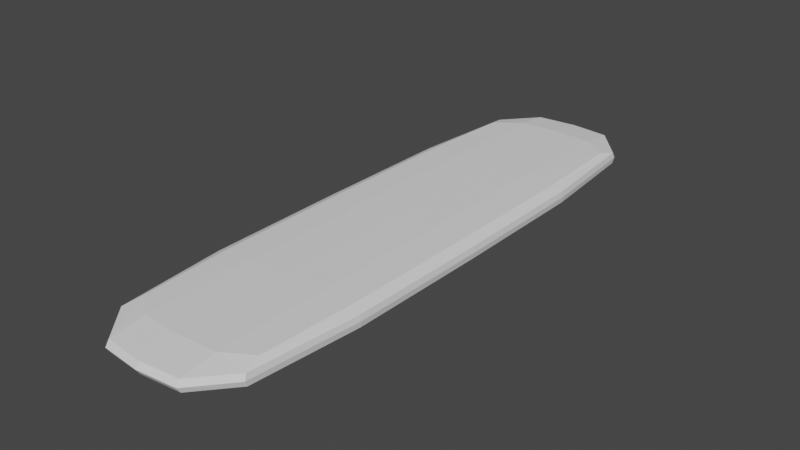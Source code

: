 # Source: Sand_Trap.blend  (saved by Blender 3.6.13; exported with 4.5.12 LTS)
import bpy
from mathutils import Matrix  # noqa: F401  (used for matrix-valued properties, if any)

bpy.ops.wm.read_factory_settings(use_empty=True)
scene = bpy.context.scene
scene.name = 'Scene'

# ---- collections
col_collection = bpy.data.collections.new('Collection'); scene.collection.children.link(col_collection)

# ---- world
world_world = bpy.data.worlds.new('World'); scene.world = world_world
world_world.use_nodes = True; world_world.node_tree.nodes.clear()
_N = world_world.node_tree.nodes; _L = world_world.node_tree.links
n0 = _N.new('ShaderNodeOutputWorld'); n0.name = 'World Output'; n0.location = (300, 300)
n1 = _N.new('ShaderNodeBackground'); n1.name = 'Background'; n1.location = (10, 300)
n1.inputs[0].default_value = (0.05088, 0.05088, 0.05088, 1.0)
_L.new(n1.outputs[0], n0.inputs[0])
n0.is_active_output = True
world_world.color = (0.05088, 0.05088, 0.05088)
world_world.use_sun_shadow = False
world_world.sun_shadow_jitter_overblur = 0.0

# ---- meshes
me_cube_001 = bpy.data.meshes.new('Cube.001')
me_cube_001.from_pydata([(-1.25, -4.5, -0.1834), (-1.25, -4.5, 0.1834), (-1.25, 4.5, -0.1834), (-1.25, 4.5, 0.1834), (1.25, -4.5, -0.1834), (1.25, -4.5, 0.1834), (1.25, 4.5, -0.1834), (1.25, 4.5, 0.1834), (-1.25, 0.0, -0.1834), (-1.25, -4.5, 0.0), (-1.25, 0.0, 0.1834), (-1.25, 4.5, 0.0), (0.0, 4.5, -0.1834), (0.0, 4.5, 0.1834), (1.25, 4.5, 0.0), (1.25, 0.0, -0.1834), (1.25, 0.0, 0.1834), (1.25, -4.5, 0.0), (0.0, -4.5, -0.1834), (0.0, -4.5, 0.1834), (0.0, 0.0, 0.1834), (0.0, 0.0, -0.1834), (0.0, -4.5, 0.0), (1.25, 0.0, 0.0), (0.0, 4.5, 0.0), (-1.25, 0.0, 0.0)], [], [(25, 10, 3, 11), (24, 13, 7, 14), (23, 16, 5, 17), (22, 19, 1, 9), (21, 15, 4, 18), (20, 10, 1, 19), (16, 20, 19, 5), (7, 13, 20, 16), (13, 3, 10, 20), (8, 21, 18, 0), (2, 12, 21, 8), (12, 6, 15, 21), (18, 22, 9, 0), (4, 17, 22, 18), (17, 5, 19, 22), (15, 23, 17, 4), (6, 14, 23, 15), (14, 7, 16, 23), (12, 24, 14, 6), (2, 11, 24, 12), (11, 3, 13, 24), (8, 25, 11, 2), (0, 9, 25, 8), (9, 1, 10, 25)])
_k = {(0, 8): 0.195, (1, 9): 0.195, (3, 10): 0.195, (2, 11): 0.195, (2, 12): 0.195, (7, 13): 0.195, (6, 14): 0.195, (6, 15): 0.195, (5, 16): 0.195, (4, 17): 0.195, (4, 18): 0.195, (1, 19): 0.195, (2, 8): 0.195, (0, 9): 0.195, (1, 10): 0.195, (3, 11): 0.195, (6, 12): 0.195, (3, 13): 0.195, (7, 14): 0.195, (4, 15): 0.195, (7, 16): 0.195, (5, 17): 0.195, (0, 18): 0.195, (5, 19): 0.195, (19, 20): 0.195, (13, 20): 0.195, (16, 20): 0.195, (10, 20): 0.195, (18, 21): 0.195, (12, 21): 0.195, (8, 21): 0.195, (15, 21): 0.195, (9, 22): 0.195, (17, 22): 0.195, (18, 22): 0.195, (19, 22): 0.195, (17, 23): 0.195, (14, 23): 0.195, (15, 23): 0.195, (16, 23): 0.195, (14, 24): 0.195, (11, 24): 0.195, (12, 24): 0.195, (13, 24): 0.195, (11, 25): 0.195, (9, 25): 0.195, (8, 25): 0.195, (10, 25): 0.195}
me_cube_001.attributes.new('crease_edge', 'FLOAT', 'EDGE').data.foreach_set('value', [_k.get((min(e.vertices), max(e.vertices)), 0.0) for e in me_cube_001.edges])
_uv = me_cube_001.uv_layers.new(name='UVMap')
_uv.uv.foreach_set('vector', [0.5, 0.125, 0.625, 0.125, 0.625, 0.25, 0.5, 0.25, 0.5, 0.375, 0.625, 0.375, 0.625, 0.5, 0.5, 0.5, 0.5, 0.625, 0.625, 0.625, 0.625, 0.75, 0.5, 0.75, 0.5, 0.875, 0.625, 0.875, 0.625, 1.0, 0.5, 1.0, 0.25, 0.625, 0.375, 0.625, 0.375, 0.75, 0.25, 0.75, 0.75, 0.625, 0.875, 0.625, 0.875, 0.75, 0.75, 0.75, 0.625, 0.625, 0.75, 0.625, 0.75, 0.75, 0.625, 0.75, 0.625, 0.5, 0.75, 0.5, 0.75, 0.625, 0.625, 0.625, 0.75, 0.5, 0.875, 0.5, 0.875, 0.625, 0.75, 0.625, 0.125, 0.625, 0.25, 0.625, 0.25, 0.75, 0.125, 0.75, 0.125, 0.5, 0.25, 0.5, 0.25, 0.625, 0.125, 0.625, 0.25, 0.5, 0.375, 0.5, 0.375, 0.625, 0.25, 0.625, 0.375, 0.875, 0.5, 0.875, 0.5, 1.0, 0.375, 1.0, 0.375, 0.75, 0.5, 0.75, 0.5, 0.875, 0.375, 0.875, 0.5, 0.75, 0.625, 0.75, 0.625, 0.875, 0.5, 0.875, 0.375, 0.625, 0.5, 0.625, 0.5, 0.75, 0.375, 0.75, 0.375, 0.5, 0.5, 0.5, 0.5, 0.625, 0.375, 0.625, 0.5, 0.5, 0.625, 0.5, 0.625, 0.625, 0.5, 0.625, 0.375, 0.375, 0.5, 0.375, 0.5, 0.5, 0.375, 0.5, 0.375, 0.25, 0.5, 0.25, 0.5, 0.375, 0.375, 0.375, 0.5, 0.25, 0.625, 0.25, 0.625, 0.375, 0.5, 0.375, 0.375, 0.125, 0.5, 0.125, 0.5, 0.25, 0.375, 0.25, 0.375, 0.0, 0.5, 0.0, 0.5, 0.125, 0.375, 0.125, 0.5, 0.0, 0.625, 0.0, 0.625, 0.125, 0.5, 0.125])
me_cube_001.update()

# ---- objects
ob_cube = bpy.data.objects.new('Cube', me_cube_001)

# ---- transforms, parenting, visibility, modifiers, constraints
ob_cube.location = (0.0, 0.0, 0.0)
_m = ob_cube.modifiers.new('Subdivision', 'SUBSURF')
_m.render_levels = 1

# ---- collection membership
col_collection.objects.link(ob_cube)

# ---- scene / render settings (as saved in the file)
scene.frame_start = 1; scene.frame_end = 250; scene.frame_set(1)
scene.render.engine = 'BLENDER_EEVEE_NEXT'
scene.cycles.sampling_pattern = 'TABULATED_SOBOL'
scene.view_settings.view_transform = 'Filmic'
bpy.context.view_layer.update()

# ---- added for rendering (the .blend has no active camera and no usable light): camera, sun
cam_auto = bpy.data.cameras.new('AutoCamera')
cam_auto.lens = 50.0
cam_auto.sensor_width = 36.0
cam_auto.clip_end = 1000.0
ob_auto_camera = bpy.data.objects.new('AutoCamera', cam_auto)
scene.collection.objects.link(ob_auto_camera)
ob_auto_camera.location = (8.64897, -10.3788, 6.91918)
ob_auto_camera.rotation_euler = (1.09748, -7.21219e-08, 0.694738)
scene.camera = ob_auto_camera
light_auto_sun = bpy.data.lights.new('AutoSun', 'SUN')
light_auto_sun.energy = 3.0
light_auto_sun.angle = 0.0523599
ob_auto_sun = bpy.data.objects.new('AutoSun', light_auto_sun)
scene.collection.objects.link(ob_auto_sun)
ob_auto_sun.rotation_euler = (0.872665, 0.174533, 0.523599)
bpy.context.view_layer.update()
